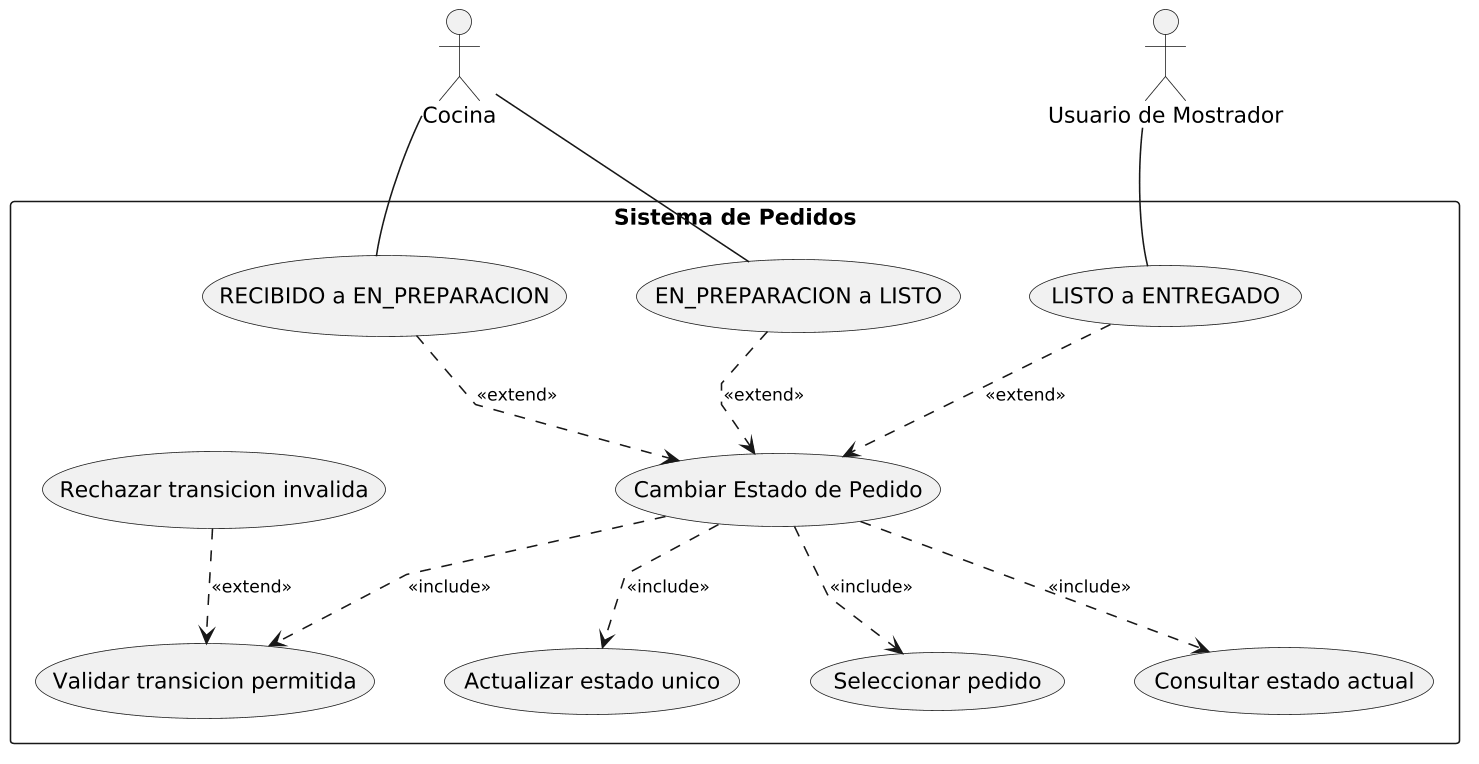

The diagram above was rendered by PlantUML. Its source (embedded in the PNG):
@startuml 02-caso-uso-cambiar-estado-pedido-04
top to bottom direction
skinparam dpi 150
skinparam nodesep 45
skinparam ranksep 60
skinparam linetype polyline
skinparam ArrowFontSize 11
hide empty members

actor "Usuario de Mostrador" as Mostrador
actor Cocina

rectangle "Sistema de Pedidos" {
    usecase "Cambiar Estado de Pedido" as Cambiar
    usecase "Seleccionar pedido" as Seleccionar
    usecase "Consultar estado actual" as Consultar
    usecase "Validar transicion permitida" as Validar
    usecase "RECIBIDO a EN_PREPARACION" as IniciarPreparacion
    usecase "EN_PREPARACION a LISTO" as FinalizarPreparacion
    usecase "LISTO a ENTREGADO" as RegistrarEntrega
    usecase "Actualizar estado unico" as Actualizar
    usecase "Rechazar transicion invalida" as Rechazar
}

Cocina -- IniciarPreparacion
Cocina -- FinalizarPreparacion
Mostrador -- RegistrarEntrega

Cambiar .> Seleccionar : <<include>>
Cambiar .> Consultar : <<include>>
Cambiar .> Validar : <<include>>
Cambiar .> Actualizar : <<include>>

' Cada transicion valida del ciclo de vida es una extension del caso base.
IniciarPreparacion .> Cambiar : <<extend>>
FinalizarPreparacion .> Cambiar : <<extend>>
RegistrarEntrega .> Cambiar : <<extend>>
Rechazar .> Validar : <<extend>>

' Control visual: caso base en el centro; transiciones de estado arriba
' y casos incluidos en fila debajo, sin cruces con los actores.
Cambiar -[hidden]down- Seleccionar
Cambiar -[hidden]down- Consultar
Cambiar -[hidden]down- Validar
Cambiar -[hidden]down- Actualizar
Seleccionar -[hidden]right- Consultar
Consultar -[hidden]right- Validar
Validar -[hidden]right- Actualizar

' Fila intermedia de transiciones del ciclo de vida.
IniciarPreparacion -[hidden]right- FinalizarPreparacion
FinalizarPreparacion -[hidden]right- RegistrarEntrega
IniciarPreparacion -[hidden]down- Cambiar
FinalizarPreparacion -[hidden]down- Cambiar
RegistrarEntrega -[hidden]down- Cambiar

' Actores en la fila superior, alineados con sus transiciones.
Cocina -[hidden]down- IniciarPreparacion
Cocina -[hidden]right- Mostrador
Mostrador -[hidden]down- RegistrarEntrega

' La transicion invalida se cuelga de la validacion.
Rechazar -[hidden]down- Validar
@enduml